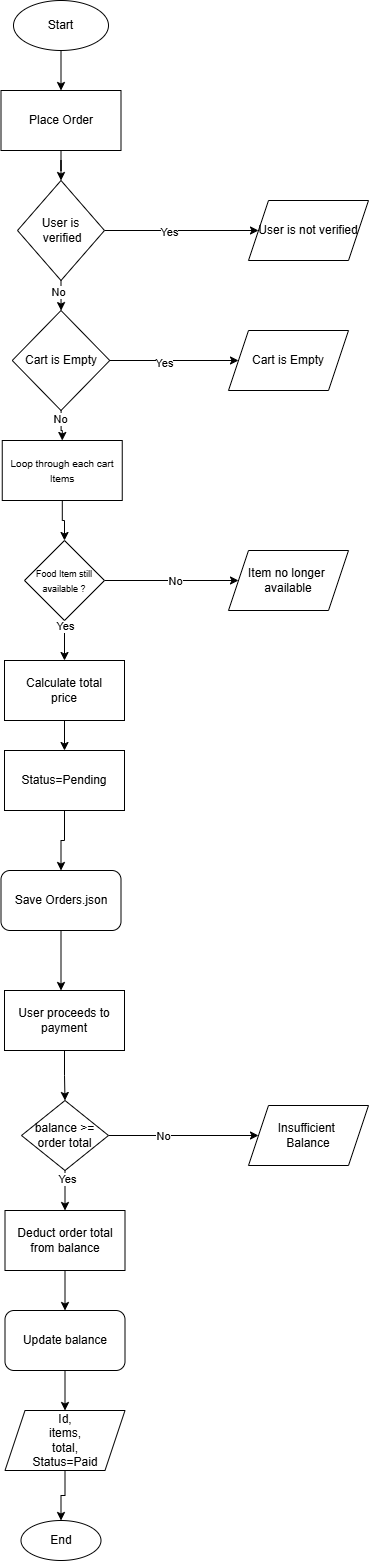

The diagram above was exported from draw.io. Its source (the exported page's mxGraphModel, read from the mxfile embedded in the PNG):
<mxGraphModel dx="778" dy="420" grid="1" gridSize="10" guides="1" tooltips="1" connect="1" arrows="1" fold="1" page="1" pageScale="1" pageWidth="850" pageHeight="1100" math="0" shadow="0">
  <root>
    <mxCell id="0" />
    <mxCell id="1" parent="0" />
    <mxCell id="s2P3XutvIQC0SSjwDVep-3" edge="1" parent="1" source="s2P3XutvIQC0SSjwDVep-1" style="edgeStyle=orthogonalEdgeStyle;rounded=0;orthogonalLoop=1;jettySize=auto;html=1;entryX=0.5;entryY=0;entryDx=0;entryDy=0;" target="s2P3XutvIQC0SSjwDVep-2">
      <mxGeometry relative="1" as="geometry" />
    </mxCell>
    <mxCell id="s2P3XutvIQC0SSjwDVep-1" parent="1" style="ellipse;whiteSpace=wrap;html=1;" value="Start" vertex="1">
      <mxGeometry height="50" width="95" x="305" y="30" as="geometry" />
    </mxCell>
    <mxCell id="s2P3XutvIQC0SSjwDVep-7" edge="1" parent="1" source="s2P3XutvIQC0SSjwDVep-2" style="edgeStyle=orthogonalEdgeStyle;rounded=0;orthogonalLoop=1;jettySize=auto;html=1;" target="s2P3XutvIQC0SSjwDVep-4" value="">
      <mxGeometry relative="1" as="geometry" />
    </mxCell>
    <mxCell id="s2P3XutvIQC0SSjwDVep-2" parent="1" style="rounded=0;whiteSpace=wrap;html=1;" value="Place Order" vertex="1">
      <mxGeometry height="60" width="120" x="292.5" y="120" as="geometry" />
    </mxCell>
    <mxCell id="s2P3XutvIQC0SSjwDVep-6" edge="1" parent="1" source="s2P3XutvIQC0SSjwDVep-4" style="edgeStyle=orthogonalEdgeStyle;rounded=0;orthogonalLoop=1;jettySize=auto;html=1;" target="s2P3XutvIQC0SSjwDVep-5" value="">
      <mxGeometry relative="1" as="geometry" />
    </mxCell>
    <mxCell id="s2P3XutvIQC0SSjwDVep-26" connectable="0" parent="s2P3XutvIQC0SSjwDVep-6" style="edgeLabel;html=1;align=center;verticalAlign=middle;resizable=0;points=[];" value="No" vertex="1">
      <mxGeometry relative="1" x="-0.2716" y="-2" as="geometry">
        <mxPoint x="-1" y="3" as="offset" />
      </mxGeometry>
    </mxCell>
    <mxCell id="s2P3XutvIQC0SSjwDVep-28" edge="1" parent="1" source="s2P3XutvIQC0SSjwDVep-4" style="edgeStyle=orthogonalEdgeStyle;rounded=0;orthogonalLoop=1;jettySize=auto;html=1;exitX=1;exitY=0.5;exitDx=0;exitDy=0;entryX=0;entryY=0.5;entryDx=0;entryDy=0;" target="s2P3XutvIQC0SSjwDVep-27">
      <mxGeometry relative="1" as="geometry" />
    </mxCell>
    <mxCell id="s2P3XutvIQC0SSjwDVep-29" connectable="0" parent="s2P3XutvIQC0SSjwDVep-28" style="edgeLabel;html=1;align=center;verticalAlign=middle;resizable=0;points=[];" value="Yes" vertex="1">
      <mxGeometry relative="1" x="-0.1688" y="-1" as="geometry">
        <mxPoint as="offset" />
      </mxGeometry>
    </mxCell>
    <mxCell id="s2P3XutvIQC0SSjwDVep-4" parent="1" style="rhombus;whiteSpace=wrap;html=1;" value="User is&lt;div&gt;&amp;nbsp;verified&lt;/div&gt;" vertex="1">
      <mxGeometry height="100" width="87" x="309" y="210" as="geometry" />
    </mxCell>
    <mxCell id="s2P3XutvIQC0SSjwDVep-9" edge="1" parent="1" source="s2P3XutvIQC0SSjwDVep-5" style="edgeStyle=orthogonalEdgeStyle;rounded=0;orthogonalLoop=1;jettySize=auto;html=1;entryX=0.5;entryY=0;entryDx=0;entryDy=0;" target="s2P3XutvIQC0SSjwDVep-8">
      <mxGeometry relative="1" as="geometry" />
    </mxCell>
    <mxCell id="s2P3XutvIQC0SSjwDVep-22" connectable="0" parent="s2P3XutvIQC0SSjwDVep-9" style="edgeLabel;html=1;align=center;verticalAlign=middle;resizable=0;points=[];" value="No" vertex="1">
      <mxGeometry relative="1" x="-0.4184" y="-1" as="geometry">
        <mxPoint as="offset" />
      </mxGeometry>
    </mxCell>
    <mxCell id="s2P3XutvIQC0SSjwDVep-24" edge="1" parent="1" source="s2P3XutvIQC0SSjwDVep-5" style="edgeStyle=orthogonalEdgeStyle;rounded=0;orthogonalLoop=1;jettySize=auto;html=1;" target="s2P3XutvIQC0SSjwDVep-23" value="">
      <mxGeometry relative="1" as="geometry" />
    </mxCell>
    <mxCell id="s2P3XutvIQC0SSjwDVep-25" connectable="0" parent="s2P3XutvIQC0SSjwDVep-24" style="edgeLabel;html=1;align=center;verticalAlign=middle;resizable=0;points=[];" value="Yes" vertex="1">
      <mxGeometry relative="1" x="-0.165" y="-2" as="geometry">
        <mxPoint as="offset" />
      </mxGeometry>
    </mxCell>
    <mxCell id="s2P3XutvIQC0SSjwDVep-5" parent="1" style="rhombus;whiteSpace=wrap;html=1;" value="Cart is Empty" vertex="1">
      <mxGeometry height="100" width="97.5" x="303.75" y="340" as="geometry" />
    </mxCell>
    <mxCell id="s2P3XutvIQC0SSjwDVep-16" edge="1" parent="1" source="s2P3XutvIQC0SSjwDVep-8" style="edgeStyle=orthogonalEdgeStyle;rounded=0;orthogonalLoop=1;jettySize=auto;html=1;" target="s2P3XutvIQC0SSjwDVep-10" value="">
      <mxGeometry relative="1" as="geometry" />
    </mxCell>
    <mxCell id="s2P3XutvIQC0SSjwDVep-8" parent="1" style="rounded=0;whiteSpace=wrap;html=1;" value="&lt;font style=&quot;font-size: 10px;&quot;&gt;Loop through each cart Items&lt;/font&gt;" vertex="1">
      <mxGeometry height="60" width="120" x="293.75" y="470" as="geometry" />
    </mxCell>
    <mxCell id="s2P3XutvIQC0SSjwDVep-17" edge="1" parent="1" source="s2P3XutvIQC0SSjwDVep-10" style="edgeStyle=orthogonalEdgeStyle;rounded=0;orthogonalLoop=1;jettySize=auto;html=1;" target="s2P3XutvIQC0SSjwDVep-11" value="">
      <mxGeometry relative="1" as="geometry" />
    </mxCell>
    <mxCell id="s2P3XutvIQC0SSjwDVep-30" connectable="0" parent="s2P3XutvIQC0SSjwDVep-17" style="edgeLabel;html=1;align=center;verticalAlign=middle;resizable=0;points=[];" value="Yes" vertex="1">
      <mxGeometry relative="1" x="-0.75" as="geometry">
        <mxPoint as="offset" />
      </mxGeometry>
    </mxCell>
    <mxCell id="s2P3XutvIQC0SSjwDVep-32" edge="1" parent="1" source="s2P3XutvIQC0SSjwDVep-10" style="edgeStyle=orthogonalEdgeStyle;rounded=0;orthogonalLoop=1;jettySize=auto;html=1;" target="s2P3XutvIQC0SSjwDVep-31" value="">
      <mxGeometry relative="1" as="geometry" />
    </mxCell>
    <mxCell id="s2P3XutvIQC0SSjwDVep-33" connectable="0" parent="s2P3XutvIQC0SSjwDVep-32" style="edgeLabel;html=1;align=center;verticalAlign=middle;resizable=0;points=[];" value="No" vertex="1">
      <mxGeometry relative="1" x="0.0448" as="geometry">
        <mxPoint as="offset" />
      </mxGeometry>
    </mxCell>
    <mxCell id="s2P3XutvIQC0SSjwDVep-10" parent="1" style="rhombus;whiteSpace=wrap;html=1;" value="&lt;font style=&quot;font-size: 9px;&quot;&gt;Food Item still available ?&lt;/font&gt;" vertex="1">
      <mxGeometry height="80" width="80" x="316" y="570" as="geometry" />
    </mxCell>
    <mxCell id="s2P3XutvIQC0SSjwDVep-18" edge="1" parent="1" source="s2P3XutvIQC0SSjwDVep-11" style="edgeStyle=orthogonalEdgeStyle;rounded=0;orthogonalLoop=1;jettySize=auto;html=1;" target="s2P3XutvIQC0SSjwDVep-12" value="">
      <mxGeometry relative="1" as="geometry" />
    </mxCell>
    <mxCell id="s2P3XutvIQC0SSjwDVep-11" parent="1" style="rounded=0;whiteSpace=wrap;html=1;" value="Calculate total&lt;div&gt;price&lt;/div&gt;" vertex="1">
      <mxGeometry height="60" width="120" x="296" y="690" as="geometry" />
    </mxCell>
    <mxCell id="s2P3XutvIQC0SSjwDVep-19" edge="1" parent="1" source="s2P3XutvIQC0SSjwDVep-12" style="edgeStyle=orthogonalEdgeStyle;rounded=0;orthogonalLoop=1;jettySize=auto;html=1;" target="s2P3XutvIQC0SSjwDVep-13" value="">
      <mxGeometry relative="1" as="geometry" />
    </mxCell>
    <mxCell id="s2P3XutvIQC0SSjwDVep-12" parent="1" style="rounded=0;whiteSpace=wrap;html=1;" value="Status=Pending" vertex="1">
      <mxGeometry height="60" width="120" x="296" y="780" as="geometry" />
    </mxCell>
    <mxCell id="s2P3XutvIQC0SSjwDVep-20" edge="1" parent="1" source="s2P3XutvIQC0SSjwDVep-13" style="edgeStyle=orthogonalEdgeStyle;rounded=0;orthogonalLoop=1;jettySize=auto;html=1;" value="">
      <mxGeometry relative="1" as="geometry">
        <mxPoint x="352.5" y="1020" as="targetPoint" />
      </mxGeometry>
    </mxCell>
    <mxCell id="s2P3XutvIQC0SSjwDVep-13" parent="1" style="rounded=1;whiteSpace=wrap;html=1;" value="Save Orders.json" vertex="1">
      <mxGeometry height="60" width="120" x="292.5" y="900" as="geometry" />
    </mxCell>
    <mxCell id="s2P3XutvIQC0SSjwDVep-15" parent="1" style="ellipse;whiteSpace=wrap;html=1;" value="End" vertex="1">
      <mxGeometry height="40" width="80" x="312.5" y="1550" as="geometry" />
    </mxCell>
    <mxCell id="s2P3XutvIQC0SSjwDVep-23" parent="1" style="shape=parallelogram;perimeter=parallelogramPerimeter;whiteSpace=wrap;html=1;fixedSize=1;" value="Cart is Empty" vertex="1">
      <mxGeometry height="60" width="120" x="520" y="360" as="geometry" />
    </mxCell>
    <mxCell id="s2P3XutvIQC0SSjwDVep-27" parent="1" style="shape=parallelogram;perimeter=parallelogramPerimeter;whiteSpace=wrap;html=1;fixedSize=1;" value="User is not verified" vertex="1">
      <mxGeometry height="60" width="120" x="540" y="230" as="geometry" />
    </mxCell>
    <mxCell id="s2P3XutvIQC0SSjwDVep-31" parent="1" style="shape=parallelogram;perimeter=parallelogramPerimeter;whiteSpace=wrap;html=1;fixedSize=1;" value="Item no longer&amp;nbsp;&lt;div&gt;available&lt;/div&gt;" vertex="1">
      <mxGeometry height="60" width="120" x="520" y="580" as="geometry" />
    </mxCell>
    <mxCell id="s2P3XutvIQC0SSjwDVep-36" edge="1" parent="1" source="s2P3XutvIQC0SSjwDVep-34" style="edgeStyle=orthogonalEdgeStyle;rounded=0;orthogonalLoop=1;jettySize=auto;html=1;entryX=0.5;entryY=0;entryDx=0;entryDy=0;" target="s2P3XutvIQC0SSjwDVep-35">
      <mxGeometry relative="1" as="geometry" />
    </mxCell>
    <mxCell id="s2P3XutvIQC0SSjwDVep-34" parent="1" style="rounded=0;whiteSpace=wrap;html=1;" value="User proceeds to payment" vertex="1">
      <mxGeometry height="60" width="120" x="296" y="1020" as="geometry" />
    </mxCell>
    <mxCell id="s2P3XutvIQC0SSjwDVep-38" edge="1" parent="1" source="s2P3XutvIQC0SSjwDVep-35" style="edgeStyle=orthogonalEdgeStyle;rounded=0;orthogonalLoop=1;jettySize=auto;html=1;" target="s2P3XutvIQC0SSjwDVep-37" value="">
      <mxGeometry relative="1" as="geometry" />
    </mxCell>
    <mxCell id="s2P3XutvIQC0SSjwDVep-39" connectable="0" parent="s2P3XutvIQC0SSjwDVep-38" style="edgeLabel;html=1;align=center;verticalAlign=middle;resizable=0;points=[];" value="Yes" vertex="1">
      <mxGeometry relative="1" x="-0.6" y="2" as="geometry">
        <mxPoint as="offset" />
      </mxGeometry>
    </mxCell>
    <mxCell id="s2P3XutvIQC0SSjwDVep-41" edge="1" parent="1" source="s2P3XutvIQC0SSjwDVep-35" style="edgeStyle=orthogonalEdgeStyle;rounded=0;orthogonalLoop=1;jettySize=auto;html=1;" target="s2P3XutvIQC0SSjwDVep-40">
      <mxGeometry relative="1" as="geometry" />
    </mxCell>
    <mxCell id="s2P3XutvIQC0SSjwDVep-42" connectable="0" parent="s2P3XutvIQC0SSjwDVep-41" style="edgeLabel;html=1;align=center;verticalAlign=middle;resizable=0;points=[];" value="No" vertex="1">
      <mxGeometry relative="1" x="-0.28" as="geometry">
        <mxPoint as="offset" />
      </mxGeometry>
    </mxCell>
    <mxCell id="s2P3XutvIQC0SSjwDVep-35" parent="1" style="rhombus;whiteSpace=wrap;html=1;" value="balance &amp;gt;= order total" vertex="1">
      <mxGeometry height="70" width="87" x="313" y="1130" as="geometry" />
    </mxCell>
    <mxCell id="s2P3XutvIQC0SSjwDVep-46" edge="1" parent="1" source="s2P3XutvIQC0SSjwDVep-37" style="edgeStyle=orthogonalEdgeStyle;rounded=0;orthogonalLoop=1;jettySize=auto;html=1;" target="s2P3XutvIQC0SSjwDVep-43" value="">
      <mxGeometry relative="1" as="geometry" />
    </mxCell>
    <mxCell id="s2P3XutvIQC0SSjwDVep-37" parent="1" style="rounded=0;whiteSpace=wrap;html=1;" value="Deduct order total&lt;div&gt;from balance&lt;/div&gt;" vertex="1">
      <mxGeometry height="60" width="120" x="296.5" y="1240" as="geometry" />
    </mxCell>
    <mxCell id="s2P3XutvIQC0SSjwDVep-40" parent="1" style="shape=parallelogram;perimeter=parallelogramPerimeter;whiteSpace=wrap;html=1;fixedSize=1;" value="Insufficient&amp;nbsp;&lt;div&gt;Balance&lt;/div&gt;" vertex="1">
      <mxGeometry height="60" width="120" x="540" y="1135" as="geometry" />
    </mxCell>
    <mxCell id="s2P3XutvIQC0SSjwDVep-47" edge="1" parent="1" source="s2P3XutvIQC0SSjwDVep-43" style="edgeStyle=orthogonalEdgeStyle;rounded=0;orthogonalLoop=1;jettySize=auto;html=1;" target="s2P3XutvIQC0SSjwDVep-44" value="">
      <mxGeometry relative="1" as="geometry" />
    </mxCell>
    <mxCell id="s2P3XutvIQC0SSjwDVep-43" parent="1" style="rounded=1;whiteSpace=wrap;html=1;" value="Update balance" vertex="1">
      <mxGeometry height="60" width="120" x="296.5" y="1340" as="geometry" />
    </mxCell>
    <mxCell id="s2P3XutvIQC0SSjwDVep-48" edge="1" parent="1" source="s2P3XutvIQC0SSjwDVep-44" style="edgeStyle=orthogonalEdgeStyle;rounded=0;orthogonalLoop=1;jettySize=auto;html=1;" target="s2P3XutvIQC0SSjwDVep-15" value="">
      <mxGeometry relative="1" as="geometry" />
    </mxCell>
    <mxCell id="s2P3XutvIQC0SSjwDVep-44" parent="1" style="shape=parallelogram;perimeter=parallelogramPerimeter;whiteSpace=wrap;html=1;fixedSize=1;" value="Id,&lt;div&gt;items,&lt;/div&gt;&lt;div&gt;total,&lt;/div&gt;&lt;div&gt;Status=Paid&lt;/div&gt;" vertex="1">
      <mxGeometry height="60" width="120" x="296.5" y="1440" as="geometry" />
    </mxCell>
  </root>
</mxGraphModel>